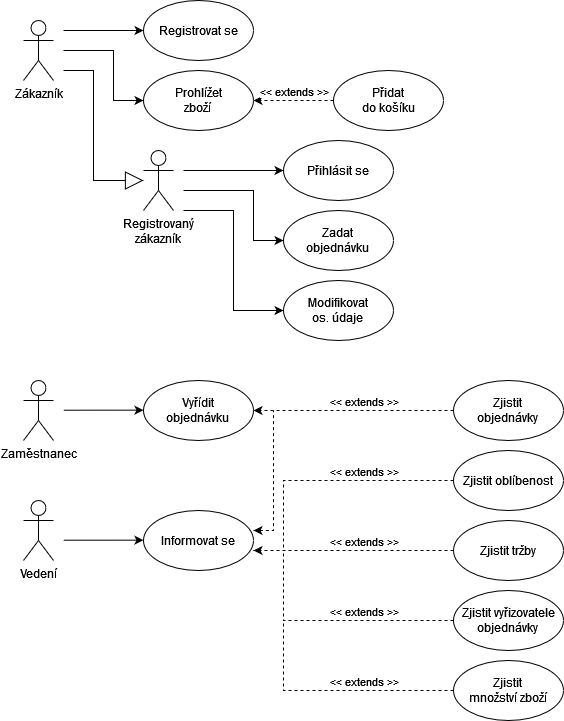

The diagram above was exported from draw.io. Its source (the exported page's mxGraphModel, read from the mxfile embedded in the PNG):
<mxGraphModel dx="1687" dy="911" grid="1" gridSize="10" guides="1" tooltips="1" connect="1" arrows="1" fold="1" page="1" pageScale="1" pageWidth="1100" pageHeight="850" background="#ffffff" math="0" shadow="0">
  <root>
    <mxCell id="0" />
    <mxCell id="1" parent="0" />
    <mxCell id="aG7Grr5ATdf8fzWSreN5-23" style="edgeStyle=orthogonalEdgeStyle;rounded=0;orthogonalLoop=1;jettySize=auto;html=1;entryX=0;entryY=0.5;entryDx=0;entryDy=0;" edge="1" parent="1" target="aG7Grr5ATdf8fzWSreN5-13">
      <mxGeometry relative="1" as="geometry">
        <mxPoint x="100" y="190" as="targetPoint" />
        <mxPoint x="80" y="50" as="sourcePoint" />
        <Array as="points">
          <mxPoint x="160" y="50" />
        </Array>
      </mxGeometry>
    </mxCell>
    <mxCell id="aG7Grr5ATdf8fzWSreN5-1" value="Zákazník" style="shape=umlActor;verticalLabelPosition=bottom;verticalAlign=top;html=1;fontFamily=Helvetica;labelBorderColor=none;labelBackgroundColor=none;" vertex="1" parent="1">
      <mxGeometry x="40" y="40" width="30" height="60" as="geometry" />
    </mxCell>
    <mxCell id="aG7Grr5ATdf8fzWSreN5-5" value="Zaměstnanec" style="shape=umlActor;verticalLabelPosition=bottom;verticalAlign=top;html=1;" vertex="1" parent="1">
      <mxGeometry x="40" y="400" width="30" height="60" as="geometry" />
    </mxCell>
    <mxCell id="aG7Grr5ATdf8fzWSreN5-6" value="Vedení" style="shape=umlActor;verticalLabelPosition=bottom;verticalAlign=top;html=1;" vertex="1" parent="1">
      <mxGeometry x="40" y="520" width="30" height="60" as="geometry" />
    </mxCell>
    <mxCell id="aG7Grr5ATdf8fzWSreN5-7" value="" style="endArrow=block;endSize=16;endFill=0;html=1;rounded=0;" edge="1" parent="1" target="aG7Grr5ATdf8fzWSreN5-8">
      <mxGeometry x="-0.2632" width="160" relative="1" as="geometry">
        <mxPoint x="80" y="90" as="sourcePoint" />
        <mxPoint x="140" y="200" as="targetPoint" />
        <Array as="points">
          <mxPoint x="110" y="90" />
          <mxPoint x="110" y="200" />
        </Array>
        <mxPoint as="offset" />
      </mxGeometry>
    </mxCell>
    <mxCell id="aG7Grr5ATdf8fzWSreN5-8" value="&lt;div&gt;Registrovaný&lt;/div&gt;&lt;div&gt;zákazník&lt;br&gt;&lt;/div&gt;" style="shape=umlActor;verticalLabelPosition=bottom;verticalAlign=top;html=1;" vertex="1" parent="1">
      <mxGeometry x="160" y="170" width="30" height="60" as="geometry" />
    </mxCell>
    <mxCell id="aG7Grr5ATdf8fzWSreN5-9" value="Přihlásit se" style="ellipse;whiteSpace=wrap;html=1;" vertex="1" parent="1">
      <mxGeometry x="300" y="160" width="110" height="60" as="geometry" />
    </mxCell>
    <mxCell id="aG7Grr5ATdf8fzWSreN5-11" value="&lt;div&gt;Zadat&lt;/div&gt;&lt;div&gt;objednávku&lt;br&gt;&lt;/div&gt;" style="ellipse;whiteSpace=wrap;html=1;" vertex="1" parent="1">
      <mxGeometry x="300" y="230" width="110" height="60" as="geometry" />
    </mxCell>
    <mxCell id="aG7Grr5ATdf8fzWSreN5-12" value="&lt;div&gt;Modifikovat &lt;br&gt;&lt;/div&gt;&lt;div&gt;os. údaje&lt;br&gt;&lt;/div&gt;" style="ellipse;whiteSpace=wrap;html=1;" vertex="1" parent="1">
      <mxGeometry x="300" y="300" width="110" height="60" as="geometry" />
    </mxCell>
    <mxCell id="aG7Grr5ATdf8fzWSreN5-13" value="Registrovat se" style="ellipse;whiteSpace=wrap;html=1;" vertex="1" parent="1">
      <mxGeometry x="160" y="20" width="110" height="60" as="geometry" />
    </mxCell>
    <mxCell id="aG7Grr5ATdf8fzWSreN5-14" value="&lt;div&gt;Prohlížet&lt;/div&gt;&lt;div&gt;zboží&lt;br&gt;&lt;/div&gt;" style="ellipse;whiteSpace=wrap;html=1;" vertex="1" parent="1">
      <mxGeometry x="160" y="90" width="110" height="60" as="geometry" />
    </mxCell>
    <mxCell id="aG7Grr5ATdf8fzWSreN5-15" value="&lt;div&gt;Přidat &lt;br&gt;&lt;/div&gt;&lt;div&gt;do košíku&lt;/div&gt;" style="ellipse;whiteSpace=wrap;html=1;" vertex="1" parent="1">
      <mxGeometry x="350" y="90" width="110" height="60" as="geometry" />
    </mxCell>
    <mxCell id="aG7Grr5ATdf8fzWSreN5-16" value="&lt;div&gt;Vyřídit&lt;/div&gt;&lt;div&gt;objednávku&lt;br&gt;&lt;/div&gt;" style="ellipse;whiteSpace=wrap;html=1;" vertex="1" parent="1">
      <mxGeometry x="160" y="400" width="110" height="60" as="geometry" />
    </mxCell>
    <mxCell id="aG7Grr5ATdf8fzWSreN5-17" value="Informovat se" style="ellipse;whiteSpace=wrap;html=1;" vertex="1" parent="1">
      <mxGeometry x="160" y="530" width="110" height="60" as="geometry" />
    </mxCell>
    <mxCell id="aG7Grr5ATdf8fzWSreN5-18" value="&lt;div&gt;Zjistit&lt;/div&gt;&lt;div&gt;objednávky&lt;br&gt;&lt;/div&gt;" style="ellipse;whiteSpace=wrap;html=1;" vertex="1" parent="1">
      <mxGeometry x="470" y="400" width="110" height="60" as="geometry" />
    </mxCell>
    <mxCell id="aG7Grr5ATdf8fzWSreN5-19" value="&lt;div&gt;Zjistit&lt;/div&gt;&lt;div&gt;množství zboží&lt;br&gt;&lt;/div&gt;" style="ellipse;whiteSpace=wrap;html=1;" vertex="1" parent="1">
      <mxGeometry x="470" y="680" width="110" height="60" as="geometry" />
    </mxCell>
    <mxCell id="aG7Grr5ATdf8fzWSreN5-20" value="&lt;div&gt;Zjistit oblíbenost&lt;/div&gt;" style="ellipse;whiteSpace=wrap;html=1;" vertex="1" parent="1">
      <mxGeometry x="470" y="470" width="110" height="60" as="geometry" />
    </mxCell>
    <mxCell id="aG7Grr5ATdf8fzWSreN5-21" value="Zjistit tržby" style="ellipse;whiteSpace=wrap;html=1;" vertex="1" parent="1">
      <mxGeometry x="470" y="540" width="110" height="60" as="geometry" />
    </mxCell>
    <mxCell id="aG7Grr5ATdf8fzWSreN5-22" value="&lt;div&gt;Zjistit vyřizovatele&lt;/div&gt;&lt;div&gt;objednávky&lt;br&gt;&lt;/div&gt;" style="ellipse;whiteSpace=wrap;html=1;" vertex="1" parent="1">
      <mxGeometry x="470" y="610" width="110" height="60" as="geometry" />
    </mxCell>
    <mxCell id="aG7Grr5ATdf8fzWSreN5-24" style="edgeStyle=orthogonalEdgeStyle;rounded=0;orthogonalLoop=1;jettySize=auto;html=1;entryX=0;entryY=0.5;entryDx=0;entryDy=0;" edge="1" parent="1" target="aG7Grr5ATdf8fzWSreN5-14">
      <mxGeometry relative="1" as="geometry">
        <mxPoint x="160" y="260" as="targetPoint" />
        <mxPoint x="80" y="70" as="sourcePoint" />
        <Array as="points">
          <mxPoint x="80" y="70" />
          <mxPoint x="130" y="70" />
          <mxPoint x="130" y="120" />
        </Array>
      </mxGeometry>
    </mxCell>
    <mxCell id="aG7Grr5ATdf8fzWSreN5-26" value="" style="endArrow=classic;dashed=1;endFill=1;endSize=6;html=1;rounded=0;exitX=0;exitY=0.5;exitDx=0;exitDy=0;entryX=1;entryY=0.5;entryDx=0;entryDy=0;" edge="1" parent="1" source="aG7Grr5ATdf8fzWSreN5-15" target="aG7Grr5ATdf8fzWSreN5-14">
      <mxGeometry width="160" relative="1" as="geometry">
        <mxPoint x="360" y="270" as="sourcePoint" />
        <mxPoint x="520" y="270" as="targetPoint" />
      </mxGeometry>
    </mxCell>
    <mxCell id="aG7Grr5ATdf8fzWSreN5-28" value="&amp;lt;&amp;lt; extends &amp;gt;&amp;gt;" style="edgeLabel;html=1;align=center;verticalAlign=middle;resizable=0;points=[];" vertex="1" connectable="0" parent="aG7Grr5ATdf8fzWSreN5-26">
      <mxGeometry x="-0.3437" y="1" relative="1" as="geometry">
        <mxPoint x="-14" y="-11" as="offset" />
      </mxGeometry>
    </mxCell>
    <mxCell id="aG7Grr5ATdf8fzWSreN5-31" style="edgeStyle=orthogonalEdgeStyle;rounded=0;orthogonalLoop=1;jettySize=auto;html=1;entryX=0;entryY=0.5;entryDx=0;entryDy=0;" edge="1" parent="1" target="aG7Grr5ATdf8fzWSreN5-9">
      <mxGeometry relative="1" as="geometry">
        <mxPoint x="290" y="220" as="targetPoint" />
        <mxPoint x="200" y="190" as="sourcePoint" />
        <Array as="points">
          <mxPoint x="200" y="190" />
        </Array>
      </mxGeometry>
    </mxCell>
    <mxCell id="aG7Grr5ATdf8fzWSreN5-32" style="edgeStyle=orthogonalEdgeStyle;rounded=0;orthogonalLoop=1;jettySize=auto;html=1;entryX=0;entryY=0.5;entryDx=0;entryDy=0;" edge="1" parent="1" target="aG7Grr5ATdf8fzWSreN5-11">
      <mxGeometry relative="1" as="geometry">
        <mxPoint x="279.97" y="269.65999999999997" as="targetPoint" />
        <mxPoint x="200" y="210" as="sourcePoint" />
        <Array as="points">
          <mxPoint x="200" y="210" />
          <mxPoint x="270" y="210" />
          <mxPoint x="270" y="260" />
        </Array>
      </mxGeometry>
    </mxCell>
    <mxCell id="aG7Grr5ATdf8fzWSreN5-33" style="edgeStyle=orthogonalEdgeStyle;rounded=0;orthogonalLoop=1;jettySize=auto;html=1;entryX=0;entryY=0.5;entryDx=0;entryDy=0;" edge="1" parent="1" target="aG7Grr5ATdf8fzWSreN5-12">
      <mxGeometry relative="1" as="geometry">
        <mxPoint x="279.97" y="340" as="targetPoint" />
        <mxPoint x="200" y="230" as="sourcePoint" />
        <Array as="points">
          <mxPoint x="200" y="230" />
          <mxPoint x="250" y="230" />
          <mxPoint x="250" y="330" />
        </Array>
      </mxGeometry>
    </mxCell>
    <mxCell id="aG7Grr5ATdf8fzWSreN5-34" style="edgeStyle=orthogonalEdgeStyle;rounded=0;orthogonalLoop=1;jettySize=auto;html=1;entryX=0;entryY=0.5;entryDx=0;entryDy=0;" edge="1" parent="1">
      <mxGeometry relative="1" as="geometry">
        <mxPoint x="159.97" y="429.66" as="targetPoint" />
        <mxPoint x="79.97" y="429.66" as="sourcePoint" />
        <Array as="points">
          <mxPoint x="159.97" y="429.66" />
        </Array>
      </mxGeometry>
    </mxCell>
    <mxCell id="aG7Grr5ATdf8fzWSreN5-35" value="" style="endArrow=classic;dashed=1;endFill=1;endSize=6;html=1;rounded=0;exitX=0;exitY=0.5;exitDx=0;exitDy=0;entryX=1;entryY=0.5;entryDx=0;entryDy=0;" edge="1" parent="1" source="aG7Grr5ATdf8fzWSreN5-18" target="aG7Grr5ATdf8fzWSreN5-16">
      <mxGeometry width="160" relative="1" as="geometry">
        <mxPoint x="440" y="429.66" as="sourcePoint" />
        <mxPoint x="360" y="429.66" as="targetPoint" />
      </mxGeometry>
    </mxCell>
    <mxCell id="aG7Grr5ATdf8fzWSreN5-36" value="&amp;lt;&amp;lt; extends &amp;gt;&amp;gt;" style="edgeLabel;html=1;align=center;verticalAlign=middle;resizable=0;points=[];" vertex="1" connectable="0" parent="aG7Grr5ATdf8fzWSreN5-35">
      <mxGeometry x="-0.3437" y="1" relative="1" as="geometry">
        <mxPoint x="-24" y="-11" as="offset" />
      </mxGeometry>
    </mxCell>
    <mxCell id="aG7Grr5ATdf8fzWSreN5-37" style="edgeStyle=orthogonalEdgeStyle;rounded=0;orthogonalLoop=1;jettySize=auto;html=1;entryX=0;entryY=0.5;entryDx=0;entryDy=0;" edge="1" parent="1">
      <mxGeometry relative="1" as="geometry">
        <mxPoint x="159.94" y="559.6600000000001" as="targetPoint" />
        <mxPoint x="79.94" y="559.6600000000001" as="sourcePoint" />
        <Array as="points">
          <mxPoint x="159.94" y="559.6600000000001" />
        </Array>
      </mxGeometry>
    </mxCell>
    <mxCell id="aG7Grr5ATdf8fzWSreN5-38" value="" style="endArrow=none;dashed=1;endFill=0;endSize=6;html=1;rounded=0;exitX=0;exitY=0.5;exitDx=0;exitDy=0;" edge="1" parent="1" source="aG7Grr5ATdf8fzWSreN5-20">
      <mxGeometry width="160" relative="1" as="geometry">
        <mxPoint x="420" y="510" as="sourcePoint" />
        <mxPoint x="300" y="570" as="targetPoint" />
        <Array as="points">
          <mxPoint x="300" y="500" />
        </Array>
      </mxGeometry>
    </mxCell>
    <mxCell id="aG7Grr5ATdf8fzWSreN5-39" value="&amp;lt;&amp;lt; extends &amp;gt;&amp;gt;" style="edgeLabel;html=1;align=center;verticalAlign=middle;resizable=0;points=[];" vertex="1" connectable="0" parent="aG7Grr5ATdf8fzWSreN5-38">
      <mxGeometry x="-0.3437" y="1" relative="1" as="geometry">
        <mxPoint x="-11" y="-11" as="offset" />
      </mxGeometry>
    </mxCell>
    <mxCell id="aG7Grr5ATdf8fzWSreN5-40" value="" style="endArrow=classic;dashed=1;endFill=1;endSize=6;html=1;rounded=0;entryX=1;entryY=0.5;entryDx=0;entryDy=0;exitX=0;exitY=0.5;exitDx=0;exitDy=0;" edge="1" parent="1" source="aG7Grr5ATdf8fzWSreN5-21">
      <mxGeometry width="160" relative="1" as="geometry">
        <mxPoint x="420" y="580" as="sourcePoint" />
        <mxPoint x="270" y="570" as="targetPoint" />
      </mxGeometry>
    </mxCell>
    <mxCell id="aG7Grr5ATdf8fzWSreN5-41" value="&amp;lt;&amp;lt; extends &amp;gt;&amp;gt;" style="edgeLabel;html=1;align=center;verticalAlign=middle;resizable=0;points=[];" vertex="1" connectable="0" parent="aG7Grr5ATdf8fzWSreN5-40">
      <mxGeometry x="-0.3437" y="1" relative="1" as="geometry">
        <mxPoint x="-24" y="-11" as="offset" />
      </mxGeometry>
    </mxCell>
    <mxCell id="aG7Grr5ATdf8fzWSreN5-42" value="" style="endArrow=none;dashed=1;endFill=0;endSize=6;html=1;rounded=0;exitX=0;exitY=0.5;exitDx=0;exitDy=0;" edge="1" parent="1" source="aG7Grr5ATdf8fzWSreN5-22">
      <mxGeometry width="160" relative="1" as="geometry">
        <mxPoint x="430" y="640" as="sourcePoint" />
        <mxPoint x="300" y="570" as="targetPoint" />
        <Array as="points">
          <mxPoint x="300" y="640" />
        </Array>
      </mxGeometry>
    </mxCell>
    <mxCell id="aG7Grr5ATdf8fzWSreN5-43" value="&amp;lt;&amp;lt; extends &amp;gt;&amp;gt;" style="edgeLabel;html=1;align=center;verticalAlign=middle;resizable=0;points=[];" vertex="1" connectable="0" parent="aG7Grr5ATdf8fzWSreN5-42">
      <mxGeometry x="-0.3437" y="1" relative="1" as="geometry">
        <mxPoint x="-11" y="-11" as="offset" />
      </mxGeometry>
    </mxCell>
    <mxCell id="aG7Grr5ATdf8fzWSreN5-44" value="" style="endArrow=none;dashed=1;endFill=0;endSize=6;html=1;rounded=0;exitX=0;exitY=0.5;exitDx=0;exitDy=0;" edge="1" parent="1" source="aG7Grr5ATdf8fzWSreN5-19">
      <mxGeometry width="160" relative="1" as="geometry">
        <mxPoint x="430" y="710" as="sourcePoint" />
        <mxPoint x="300" y="640" as="targetPoint" />
        <Array as="points">
          <mxPoint x="300" y="710" />
        </Array>
      </mxGeometry>
    </mxCell>
    <mxCell id="aG7Grr5ATdf8fzWSreN5-45" value="&amp;lt;&amp;lt; extends &amp;gt;&amp;gt;" style="edgeLabel;html=1;align=center;verticalAlign=middle;resizable=0;points=[];" vertex="1" connectable="0" parent="aG7Grr5ATdf8fzWSreN5-44">
      <mxGeometry x="-0.3437" y="1" relative="1" as="geometry">
        <mxPoint x="-11" y="-11" as="offset" />
      </mxGeometry>
    </mxCell>
    <mxCell id="aG7Grr5ATdf8fzWSreN5-51" value="" style="endArrow=none;dashed=1;endFill=0;endSize=6;html=1;rounded=0;startArrow=classic;startFill=1;exitX=1;exitY=0.333;exitDx=0;exitDy=0;exitPerimeter=0;" edge="1" parent="1" source="aG7Grr5ATdf8fzWSreN5-17">
      <mxGeometry width="160" relative="1" as="geometry">
        <mxPoint x="300" y="500" as="sourcePoint" />
        <mxPoint x="290" y="430" as="targetPoint" />
        <Array as="points">
          <mxPoint x="290" y="550" />
        </Array>
      </mxGeometry>
    </mxCell>
  </root>
</mxGraphModel>